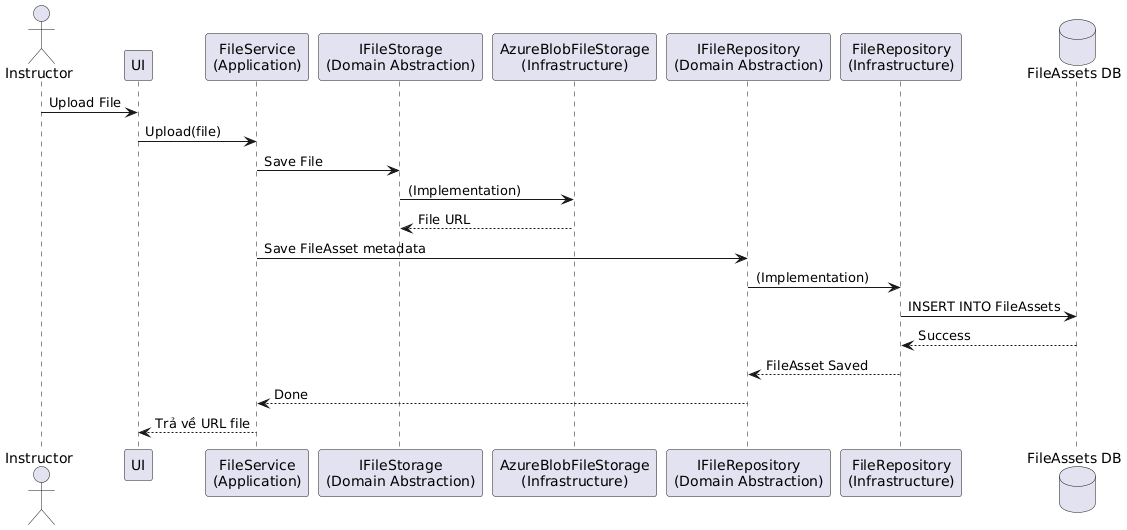

The diagram above was rendered by PlantUML. Its source (embedded in the PNG):
@startuml
actor Instructor
participant "UI" as UI
participant "FileService\n(Application)" as Service
participant "IFileStorage\n(Domain Abstraction)" as IStorage
participant "AzureBlobFileStorage\n(Infrastructure)" as Storage
participant "IFileRepository\n(Domain Abstraction)" as IRepo
participant "FileRepository\n(Infrastructure)" as Repo
database "FileAssets DB" as DB

Instructor -> UI : Upload File
UI -> Service : Upload(file)
Service -> IStorage : Save File
IStorage -> Storage : (Implementation)
Storage --> IStorage : File URL
Service -> IRepo : Save FileAsset metadata
IRepo -> Repo : (Implementation)
Repo -> DB : INSERT INTO FileAssets
DB --> Repo : Success
Repo --> IRepo : FileAsset Saved
IRepo --> Service : Done
Service --> UI : Trả về URL file
@enduml